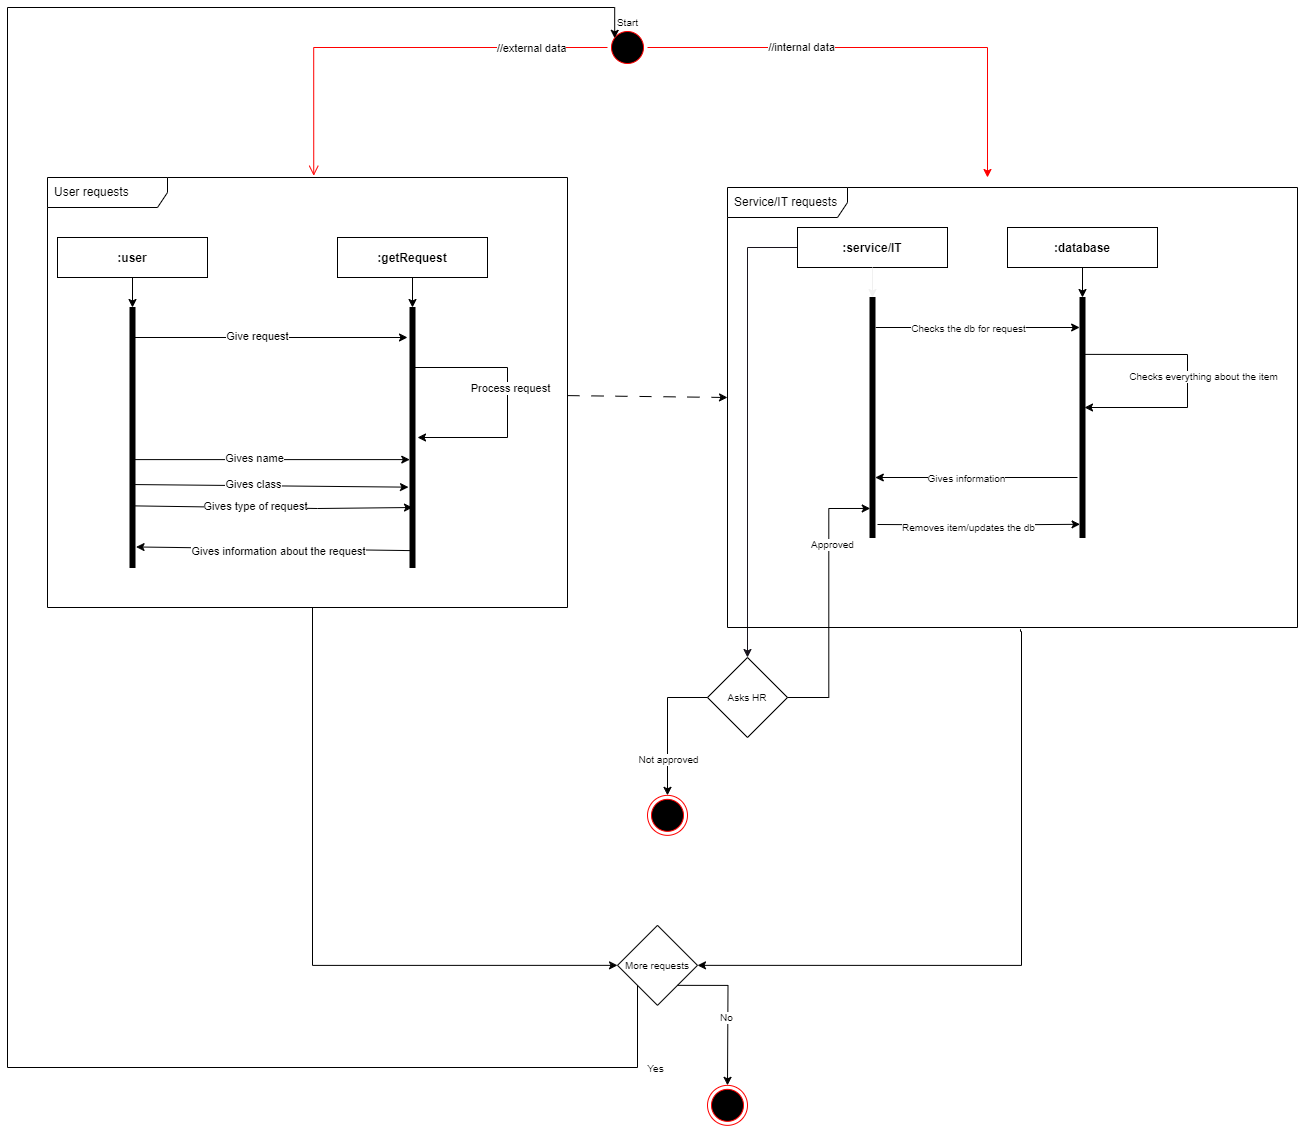

The diagram above was exported from draw.io. Its source (the exported page's mxGraphModel, read from the mxfile embedded in the PNG):
<mxGraphModel dx="1493" dy="669" grid="1" gridSize="10" guides="1" tooltips="1" connect="1" arrows="1" fold="1" page="1" pageScale="1" pageWidth="1169" pageHeight="1654" math="0" shadow="0">
  <root>
    <mxCell id="0" />
    <mxCell id="1" parent="0" />
    <mxCell id="6K0jhg-afVGKXWzK8rPh-1" style="edgeStyle=orthogonalEdgeStyle;rounded=0;orthogonalLoop=1;jettySize=auto;html=1;fontSize=10;labelBackgroundColor=#18141D;strokeColor=#FF0000;" edge="1" parent="1" source="6K0jhg-afVGKXWzK8rPh-3">
      <mxGeometry relative="1" as="geometry">
        <mxPoint x="1020" y="190" as="targetPoint" />
        <Array as="points">
          <mxPoint x="1020" y="60" />
          <mxPoint x="1020" y="190" />
        </Array>
      </mxGeometry>
    </mxCell>
    <mxCell id="6K0jhg-afVGKXWzK8rPh-2" value="//internal data" style="edgeLabel;html=1;align=center;verticalAlign=middle;resizable=0;points=[];fontSize=11;fontColor=default;labelBackgroundColor=default;" vertex="1" connectable="0" parent="6K0jhg-afVGKXWzK8rPh-1">
      <mxGeometry x="-0.3469" y="1" relative="1" as="geometry">
        <mxPoint as="offset" />
      </mxGeometry>
    </mxCell>
    <mxCell id="6K0jhg-afVGKXWzK8rPh-3" value="" style="ellipse;html=1;shape=startState;fillColor=#000000;strokeColor=#ff0000;" vertex="1" parent="1">
      <mxGeometry x="640" y="40" width="40" height="40" as="geometry" />
    </mxCell>
    <mxCell id="6K0jhg-afVGKXWzK8rPh-4" value="" style="edgeStyle=orthogonalEdgeStyle;html=1;verticalAlign=bottom;endArrow=open;endSize=8;strokeColor=#ff0000;rounded=0;entryX=0.512;entryY=-0.004;entryDx=0;entryDy=0;entryPerimeter=0;" edge="1" parent="1" source="6K0jhg-afVGKXWzK8rPh-3" target="6K0jhg-afVGKXWzK8rPh-25">
      <mxGeometry relative="1" as="geometry">
        <mxPoint x="216.10000000000014" y="179.57999999999993" as="targetPoint" />
      </mxGeometry>
    </mxCell>
    <mxCell id="6K0jhg-afVGKXWzK8rPh-5" value="//external data" style="edgeLabel;html=1;align=center;verticalAlign=middle;resizable=0;points=[];" vertex="1" connectable="0" parent="6K0jhg-afVGKXWzK8rPh-4">
      <mxGeometry x="0.1057" y="1" relative="1" as="geometry">
        <mxPoint x="156" y="-1" as="offset" />
      </mxGeometry>
    </mxCell>
    <mxCell id="6K0jhg-afVGKXWzK8rPh-6" style="edgeStyle=orthogonalEdgeStyle;rounded=0;orthogonalLoop=1;jettySize=auto;html=1;" edge="1" parent="1" source="6K0jhg-afVGKXWzK8rPh-7" target="6K0jhg-afVGKXWzK8rPh-8">
      <mxGeometry relative="1" as="geometry" />
    </mxCell>
    <mxCell id="6K0jhg-afVGKXWzK8rPh-7" value=":user" style="fontStyle=1;fillColor=none;" vertex="1" parent="1">
      <mxGeometry x="90" y="250" width="150" height="40" as="geometry" />
    </mxCell>
    <mxCell id="6K0jhg-afVGKXWzK8rPh-8" value="" style="html=1;points=[];perimeter=orthogonalPerimeter;fillColor=strokeColor;" vertex="1" parent="1">
      <mxGeometry x="162.5" y="320" width="5" height="260" as="geometry" />
    </mxCell>
    <mxCell id="6K0jhg-afVGKXWzK8rPh-9" style="edgeStyle=orthogonalEdgeStyle;rounded=0;orthogonalLoop=1;jettySize=auto;html=1;" edge="1" parent="1" source="6K0jhg-afVGKXWzK8rPh-10" target="6K0jhg-afVGKXWzK8rPh-11">
      <mxGeometry relative="1" as="geometry" />
    </mxCell>
    <mxCell id="6K0jhg-afVGKXWzK8rPh-10" value=":getRequest" style="fontStyle=1;fillColor=none;" vertex="1" parent="1">
      <mxGeometry x="370" y="250" width="150" height="40" as="geometry" />
    </mxCell>
    <mxCell id="6K0jhg-afVGKXWzK8rPh-11" value="" style="html=1;points=[];perimeter=orthogonalPerimeter;fillColor=strokeColor;" vertex="1" parent="1">
      <mxGeometry x="442.5" y="320" width="5" height="260" as="geometry" />
    </mxCell>
    <mxCell id="6K0jhg-afVGKXWzK8rPh-12" value="" style="edgeStyle=none;orthogonalLoop=1;jettySize=auto;html=1;rounded=0;" edge="1" parent="1">
      <mxGeometry width="100" relative="1" as="geometry">
        <mxPoint x="162.5" y="350" as="sourcePoint" />
        <mxPoint x="440" y="350" as="targetPoint" />
        <Array as="points" />
      </mxGeometry>
    </mxCell>
    <mxCell id="6K0jhg-afVGKXWzK8rPh-13" value="Give request" style="edgeLabel;html=1;align=center;verticalAlign=middle;resizable=0;points=[];" vertex="1" connectable="0" parent="6K0jhg-afVGKXWzK8rPh-12">
      <mxGeometry x="-0.0844" y="2" relative="1" as="geometry">
        <mxPoint as="offset" />
      </mxGeometry>
    </mxCell>
    <mxCell id="6K0jhg-afVGKXWzK8rPh-14" value="" style="edgeStyle=none;orthogonalLoop=1;jettySize=auto;html=1;rounded=0;" edge="1" parent="1">
      <mxGeometry width="100" relative="1" as="geometry">
        <mxPoint x="442.5" y="380" as="sourcePoint" />
        <mxPoint x="450" y="450" as="targetPoint" />
        <Array as="points">
          <mxPoint x="540" y="380" />
          <mxPoint x="540" y="450" />
        </Array>
      </mxGeometry>
    </mxCell>
    <mxCell id="6K0jhg-afVGKXWzK8rPh-15" value="Process request" style="edgeLabel;html=1;align=center;verticalAlign=middle;resizable=0;points=[];" vertex="1" connectable="0" parent="6K0jhg-afVGKXWzK8rPh-14">
      <mxGeometry x="-0.0844" y="2" relative="1" as="geometry">
        <mxPoint as="offset" />
      </mxGeometry>
    </mxCell>
    <mxCell id="6K0jhg-afVGKXWzK8rPh-16" value="" style="edgeStyle=none;orthogonalLoop=1;jettySize=auto;html=1;rounded=0;exitX=0.977;exitY=0.585;exitDx=0;exitDy=0;exitPerimeter=0;entryX=-0.049;entryY=0.585;entryDx=0;entryDy=0;entryPerimeter=0;" edge="1" parent="1" source="6K0jhg-afVGKXWzK8rPh-8" target="6K0jhg-afVGKXWzK8rPh-11">
      <mxGeometry width="100" relative="1" as="geometry">
        <mxPoint x="167.5" y="470" as="sourcePoint" />
        <mxPoint x="420" y="460" as="targetPoint" />
        <Array as="points" />
      </mxGeometry>
    </mxCell>
    <mxCell id="6K0jhg-afVGKXWzK8rPh-17" value="Gives name" style="edgeLabel;html=1;align=center;verticalAlign=middle;resizable=0;points=[];" vertex="1" connectable="0" parent="6K0jhg-afVGKXWzK8rPh-16">
      <mxGeometry x="-0.0844" y="2" relative="1" as="geometry">
        <mxPoint x="-7" as="offset" />
      </mxGeometry>
    </mxCell>
    <mxCell id="6K0jhg-afVGKXWzK8rPh-18" value="" style="edgeStyle=none;orthogonalLoop=1;jettySize=auto;html=1;rounded=0;exitX=1.022;exitY=0.681;exitDx=0;exitDy=0;exitPerimeter=0;entryX=-0.3;entryY=0.691;entryDx=0;entryDy=0;entryPerimeter=0;" edge="1" parent="1" source="6K0jhg-afVGKXWzK8rPh-8" target="6K0jhg-afVGKXWzK8rPh-11">
      <mxGeometry width="100" relative="1" as="geometry">
        <mxPoint x="177.38499999999976" y="482.0999999999999" as="sourcePoint" />
        <mxPoint x="452.2549999999999" y="482.0999999999999" as="targetPoint" />
        <Array as="points" />
      </mxGeometry>
    </mxCell>
    <mxCell id="6K0jhg-afVGKXWzK8rPh-19" value="Gives class" style="edgeLabel;html=1;align=center;verticalAlign=middle;resizable=0;points=[];" vertex="1" connectable="0" parent="6K0jhg-afVGKXWzK8rPh-18">
      <mxGeometry x="-0.0844" y="2" relative="1" as="geometry">
        <mxPoint x="-7" as="offset" />
      </mxGeometry>
    </mxCell>
    <mxCell id="6K0jhg-afVGKXWzK8rPh-20" value="" style="edgeStyle=none;orthogonalLoop=1;jettySize=auto;html=1;rounded=0;exitX=0.767;exitY=0.763;exitDx=0;exitDy=0;exitPerimeter=0;" edge="1" parent="1" source="6K0jhg-afVGKXWzK8rPh-8">
      <mxGeometry width="100" relative="1" as="geometry">
        <mxPoint x="177.61" y="507.05999999999995" as="sourcePoint" />
        <mxPoint x="445" y="520" as="targetPoint" />
        <Array as="points">
          <mxPoint x="350" y="521" />
        </Array>
      </mxGeometry>
    </mxCell>
    <mxCell id="6K0jhg-afVGKXWzK8rPh-21" value="Gives type of request" style="edgeLabel;html=1;align=center;verticalAlign=middle;resizable=0;points=[];" vertex="1" connectable="0" parent="6K0jhg-afVGKXWzK8rPh-20">
      <mxGeometry x="-0.0844" y="2" relative="1" as="geometry">
        <mxPoint x="-7" as="offset" />
      </mxGeometry>
    </mxCell>
    <mxCell id="6K0jhg-afVGKXWzK8rPh-22" value="" style="edgeStyle=none;orthogonalLoop=1;jettySize=auto;html=1;rounded=0;exitX=0.162;exitY=0.935;exitDx=0;exitDy=0;exitPerimeter=0;entryX=1.21;entryY=0.921;entryDx=0;entryDy=0;entryPerimeter=0;" edge="1" parent="1" source="6K0jhg-afVGKXWzK8rPh-11" target="6K0jhg-afVGKXWzK8rPh-8">
      <mxGeometry width="100" relative="1" as="geometry">
        <mxPoint x="440" y="563" as="sourcePoint" />
        <mxPoint x="180" y="560" as="targetPoint" />
        <Array as="points" />
      </mxGeometry>
    </mxCell>
    <mxCell id="6K0jhg-afVGKXWzK8rPh-23" value="Gives information about the request" style="edgeLabel;html=1;align=center;verticalAlign=middle;resizable=0;points=[];" vertex="1" connectable="0" parent="6K0jhg-afVGKXWzK8rPh-22">
      <mxGeometry x="-0.0844" y="2" relative="1" as="geometry">
        <mxPoint x="-7" as="offset" />
      </mxGeometry>
    </mxCell>
    <mxCell id="6K0jhg-afVGKXWzK8rPh-24" style="edgeStyle=orthogonalEdgeStyle;rounded=0;orthogonalLoop=1;jettySize=auto;html=1;entryX=0;entryY=0.5;entryDx=0;entryDy=0;labelBackgroundColor=#18141D;strokeColor=#000000;fontSize=10;fontColor=#FFFFFF;" edge="1" parent="1" source="6K0jhg-afVGKXWzK8rPh-25" target="6K0jhg-afVGKXWzK8rPh-55">
      <mxGeometry relative="1" as="geometry">
        <Array as="points">
          <mxPoint x="345" y="978" />
        </Array>
        <mxPoint x="344.67999999999984" y="540.0000000000001" as="sourcePoint" />
      </mxGeometry>
    </mxCell>
    <mxCell id="6K0jhg-afVGKXWzK8rPh-25" value="User requests" style="shape=umlFrame;whiteSpace=wrap;html=1;width=120;height=30;boundedLbl=1;verticalAlign=middle;align=left;spacingLeft=5;fillColor=none;" vertex="1" parent="1">
      <mxGeometry x="80" y="190" width="520" height="430" as="geometry" />
    </mxCell>
    <mxCell id="6K0jhg-afVGKXWzK8rPh-26" value="Start" style="text;html=1;align=center;verticalAlign=middle;resizable=0;points=[];autosize=1;strokeColor=none;fillColor=none;fontSize=10;" vertex="1" parent="1">
      <mxGeometry x="640" y="20" width="40" height="30" as="geometry" />
    </mxCell>
    <mxCell id="6K0jhg-afVGKXWzK8rPh-27" style="edgeStyle=orthogonalEdgeStyle;rounded=0;orthogonalLoop=1;jettySize=auto;html=1;exitX=0;exitY=0.5;exitDx=0;exitDy=0;labelBackgroundColor=#18141D;strokeColor=#18141D;fontSize=10;fontColor=#FFFFFF;" edge="1" parent="1" source="6K0jhg-afVGKXWzK8rPh-28" target="6K0jhg-afVGKXWzK8rPh-47">
      <mxGeometry relative="1" as="geometry">
        <mxPoint x="780" y="760" as="targetPoint" />
        <mxPoint x="830" y="540" as="sourcePoint" />
      </mxGeometry>
    </mxCell>
    <mxCell id="6K0jhg-afVGKXWzK8rPh-28" value=":service/IT" style="fontStyle=1;fillColor=none;" vertex="1" parent="1">
      <mxGeometry x="830" y="240" width="150" height="40" as="geometry" />
    </mxCell>
    <mxCell id="6K0jhg-afVGKXWzK8rPh-29" value="" style="edgeStyle=orthogonalEdgeStyle;rounded=0;orthogonalLoop=1;jettySize=auto;html=1;labelBackgroundColor=#18141D;strokeColor=#f0f0f0f0;fontSize=10;fontColor=#FFFFFF;" edge="1" parent="1" source="6K0jhg-afVGKXWzK8rPh-28" target="6K0jhg-afVGKXWzK8rPh-36">
      <mxGeometry relative="1" as="geometry" />
    </mxCell>
    <mxCell id="6K0jhg-afVGKXWzK8rPh-30" style="edgeStyle=orthogonalEdgeStyle;rounded=0;orthogonalLoop=1;jettySize=auto;html=1;labelBackgroundColor=#18141D;strokeColor=#000000;fontSize=10;fontColor=#0000000;exitX=1.146;exitY=0.125;exitDx=0;exitDy=0;exitPerimeter=0;entryX=-0.077;entryY=0.125;entryDx=0;entryDy=0;entryPerimeter=0;" edge="1" parent="1" source="6K0jhg-afVGKXWzK8rPh-36" target="6K0jhg-afVGKXWzK8rPh-39">
      <mxGeometry relative="1" as="geometry">
        <mxPoint x="1110" y="390" as="targetPoint" />
      </mxGeometry>
    </mxCell>
    <mxCell id="6K0jhg-afVGKXWzK8rPh-31" value="Checks the db for request" style="edgeLabel;html=1;align=center;verticalAlign=middle;resizable=0;points=[];fontSize=10;fontColor=#0000000;" vertex="1" connectable="0" parent="6K0jhg-afVGKXWzK8rPh-30">
      <mxGeometry x="-0.0942" relative="1" as="geometry">
        <mxPoint as="offset" />
      </mxGeometry>
    </mxCell>
    <mxCell id="6K0jhg-afVGKXWzK8rPh-32" style="edgeStyle=orthogonalEdgeStyle;rounded=0;orthogonalLoop=1;jettySize=auto;html=1;entryX=1.062;entryY=0.75;entryDx=0;entryDy=0;entryPerimeter=0;labelBackgroundColor=#18141D;strokeColor=#000000;fontSize=10;fontColor=#0000000;exitX=-0.5;exitY=0.75;exitDx=0;exitDy=0;exitPerimeter=0;" edge="1" parent="1" source="6K0jhg-afVGKXWzK8rPh-39" target="6K0jhg-afVGKXWzK8rPh-36">
      <mxGeometry relative="1" as="geometry" />
    </mxCell>
    <mxCell id="6K0jhg-afVGKXWzK8rPh-33" value="Gives information" style="edgeLabel;html=1;align=center;verticalAlign=middle;resizable=0;points=[];fontSize=10;fontColor=#0000000;" vertex="1" connectable="0" parent="6K0jhg-afVGKXWzK8rPh-32">
      <mxGeometry x="0.1069" relative="1" as="geometry">
        <mxPoint as="offset" />
      </mxGeometry>
    </mxCell>
    <mxCell id="6K0jhg-afVGKXWzK8rPh-34" style="edgeStyle=orthogonalEdgeStyle;rounded=0;orthogonalLoop=1;jettySize=auto;html=1;entryX=0.014;entryY=0.945;entryDx=0;entryDy=0;entryPerimeter=0;labelBackgroundColor=#18141D;strokeColor=#000000;fontSize=10;fontColor=#0000000;" edge="1" parent="1" target="6K0jhg-afVGKXWzK8rPh-39">
      <mxGeometry relative="1" as="geometry">
        <mxPoint x="910" y="537" as="sourcePoint" />
      </mxGeometry>
    </mxCell>
    <mxCell id="6K0jhg-afVGKXWzK8rPh-35" value="Removes item/updates the db" style="edgeLabel;html=1;align=center;verticalAlign=middle;resizable=0;points=[];fontSize=10;fontColor=#0000000;" vertex="1" connectable="0" parent="6K0jhg-afVGKXWzK8rPh-34">
      <mxGeometry x="-0.1879" y="-2" relative="1" as="geometry">
        <mxPoint x="8" as="offset" />
      </mxGeometry>
    </mxCell>
    <mxCell id="6K0jhg-afVGKXWzK8rPh-36" value="" style="html=1;points=[];perimeter=orthogonalPerimeter;fillColor=strokeColor;fontSize=10;fontColor=#0000000;" vertex="1" parent="1">
      <mxGeometry x="902.5" y="310" width="5" height="240" as="geometry" />
    </mxCell>
    <mxCell id="6K0jhg-afVGKXWzK8rPh-37" value=":database" style="fontStyle=1;fillColor=none;" vertex="1" parent="1">
      <mxGeometry x="1040" y="240" width="150" height="40" as="geometry" />
    </mxCell>
    <mxCell id="6K0jhg-afVGKXWzK8rPh-38" style="edgeStyle=orthogonalEdgeStyle;rounded=0;orthogonalLoop=1;jettySize=auto;html=1;labelBackgroundColor=#18141D;strokeColor=#000000;fontSize=10;fontColor=#0000000;exitX=0.5;exitY=1;exitDx=0;exitDy=0;" edge="1" parent="1" source="6K0jhg-afVGKXWzK8rPh-37" target="6K0jhg-afVGKXWzK8rPh-39">
      <mxGeometry relative="1" as="geometry" />
    </mxCell>
    <mxCell id="6K0jhg-afVGKXWzK8rPh-39" value="" style="html=1;points=[];perimeter=orthogonalPerimeter;fillColor=strokeColor;fontSize=10;fontColor=#0000000;" vertex="1" parent="1">
      <mxGeometry x="1112.5" y="310" width="5" height="240" as="geometry" />
    </mxCell>
    <mxCell id="6K0jhg-afVGKXWzK8rPh-40" value="" style="endArrow=classic;html=1;rounded=0;labelBackgroundColor=#18141D;strokeColor=#000000;fontSize=10;fontColor=#FFFFFF;dashed=1;dashPattern=12 12;" edge="1" parent="1" source="6K0jhg-afVGKXWzK8rPh-25">
      <mxGeometry width="50" height="50" relative="1" as="geometry">
        <mxPoint x="470" y="520" as="sourcePoint" />
        <mxPoint x="760" y="410" as="targetPoint" />
      </mxGeometry>
    </mxCell>
    <mxCell id="6K0jhg-afVGKXWzK8rPh-41" value="" style="endArrow=classic;html=1;rounded=0;labelBackgroundColor=#18141D;strokeColor=#000000;fontSize=10;fontColor=#0000000;exitX=0.837;exitY=0.237;exitDx=0;exitDy=0;exitPerimeter=0;" edge="1" parent="1" source="6K0jhg-afVGKXWzK8rPh-39">
      <mxGeometry width="50" height="50" relative="1" as="geometry">
        <mxPoint x="1000" y="390" as="sourcePoint" />
        <mxPoint x="1117" y="420" as="targetPoint" />
        <Array as="points">
          <mxPoint x="1220" y="367" />
          <mxPoint x="1220" y="385" />
          <mxPoint x="1220" y="420" />
        </Array>
      </mxGeometry>
    </mxCell>
    <mxCell id="6K0jhg-afVGKXWzK8rPh-42" value="Checks everything about the item" style="edgeLabel;html=1;align=center;verticalAlign=middle;resizable=0;points=[];fontSize=10;fontColor=#0000000;" vertex="1" connectable="0" parent="6K0jhg-afVGKXWzK8rPh-41">
      <mxGeometry x="-0.3043" relative="1" as="geometry">
        <mxPoint x="29" y="22" as="offset" />
      </mxGeometry>
    </mxCell>
    <mxCell id="6K0jhg-afVGKXWzK8rPh-43" style="edgeStyle=orthogonalEdgeStyle;rounded=0;orthogonalLoop=1;jettySize=auto;html=1;labelBackgroundColor=#18141D;strokeColor=#000000;fontSize=10;fontColor=#FFFFFF;entryX=0.049;entryY=0.879;entryDx=0;entryDy=0;entryPerimeter=0;" edge="1" parent="1" source="6K0jhg-afVGKXWzK8rPh-47" target="6K0jhg-afVGKXWzK8rPh-36">
      <mxGeometry relative="1" as="geometry">
        <mxPoint x="860" y="870" as="targetPoint" />
      </mxGeometry>
    </mxCell>
    <mxCell id="6K0jhg-afVGKXWzK8rPh-44" value="Approved" style="edgeLabel;html=1;align=center;verticalAlign=middle;resizable=0;points=[];fontSize=10;fontColor=#0000000;" vertex="1" connectable="0" parent="6K0jhg-afVGKXWzK8rPh-43">
      <mxGeometry x="0.4385" y="-3" relative="1" as="geometry">
        <mxPoint as="offset" />
      </mxGeometry>
    </mxCell>
    <mxCell id="6K0jhg-afVGKXWzK8rPh-45" style="edgeStyle=orthogonalEdgeStyle;rounded=0;orthogonalLoop=1;jettySize=auto;html=1;labelBackgroundColor=#18141D;strokeColor=#000000;fontSize=10;fontColor=#FFFFFF;" edge="1" parent="1" source="6K0jhg-afVGKXWzK8rPh-47" target="6K0jhg-afVGKXWzK8rPh-48">
      <mxGeometry relative="1" as="geometry">
        <mxPoint x="700" y="787.85" as="targetPoint" />
      </mxGeometry>
    </mxCell>
    <mxCell id="6K0jhg-afVGKXWzK8rPh-46" value="&lt;font color=&quot;#000000&quot;&gt;Not approved&lt;/font&gt;" style="edgeLabel;html=1;align=center;verticalAlign=middle;resizable=0;points=[];fontSize=10;fontColor=#FFFFFF;" vertex="1" connectable="0" parent="6K0jhg-afVGKXWzK8rPh-45">
      <mxGeometry x="0.469" relative="1" as="geometry">
        <mxPoint as="offset" />
      </mxGeometry>
    </mxCell>
    <mxCell id="6K0jhg-afVGKXWzK8rPh-47" value="&lt;font color=&quot;#000000&quot;&gt;Asks HR&lt;/font&gt;" style="rhombus;whiteSpace=wrap;html=1;fontSize=10;fontColor=#FFFFFF;fillColor=none;" vertex="1" parent="1">
      <mxGeometry x="740" y="670" width="80" height="80" as="geometry" />
    </mxCell>
    <mxCell id="6K0jhg-afVGKXWzK8rPh-48" value="" style="ellipse;html=1;shape=endState;fillColor=#000000;strokeColor=#ff0000;fontSize=10;fontColor=#FFFFFF;" vertex="1" parent="1">
      <mxGeometry x="680" y="807.85" width="40" height="40" as="geometry" />
    </mxCell>
    <mxCell id="6K0jhg-afVGKXWzK8rPh-49" style="edgeStyle=orthogonalEdgeStyle;rounded=0;orthogonalLoop=1;jettySize=auto;html=1;labelBackgroundColor=#18141D;strokeColor=#000000;fontSize=10;fontColor=#FFFFFF;entryX=1;entryY=0.5;entryDx=0;entryDy=0;exitX=0.514;exitY=1.004;exitDx=0;exitDy=0;exitPerimeter=0;" edge="1" parent="1" source="6K0jhg-afVGKXWzK8rPh-50" target="6K0jhg-afVGKXWzK8rPh-55">
      <mxGeometry relative="1" as="geometry">
        <mxPoint x="840" y="907.85" as="targetPoint" />
        <Array as="points">
          <mxPoint x="1053" y="644" />
          <mxPoint x="1054" y="644" />
          <mxPoint x="1054" y="978" />
        </Array>
        <mxPoint x="1054.12" y="561.37" as="sourcePoint" />
      </mxGeometry>
    </mxCell>
    <mxCell id="6K0jhg-afVGKXWzK8rPh-50" value="Service/IT requests" style="shape=umlFrame;whiteSpace=wrap;html=1;width=120;height=30;boundedLbl=1;verticalAlign=middle;align=left;spacingLeft=5;fillColor=none;" vertex="1" parent="1">
      <mxGeometry x="760" y="200" width="570" height="440" as="geometry" />
    </mxCell>
    <mxCell id="6K0jhg-afVGKXWzK8rPh-51" style="edgeStyle=orthogonalEdgeStyle;rounded=0;orthogonalLoop=1;jettySize=auto;html=1;exitX=0;exitY=1;exitDx=0;exitDy=0;labelBackgroundColor=#18141D;strokeColor=#000000;fontSize=10;fontColor=#FFFFFF;entryX=0.18;entryY=1.027;entryDx=0;entryDy=0;entryPerimeter=0;" edge="1" parent="1" source="6K0jhg-afVGKXWzK8rPh-55" target="6K0jhg-afVGKXWzK8rPh-26">
      <mxGeometry relative="1" as="geometry">
        <mxPoint x="180" y="1070" as="targetPoint" />
        <Array as="points">
          <mxPoint x="40" y="1080" />
          <mxPoint x="40" y="20" />
          <mxPoint x="647" y="20" />
        </Array>
      </mxGeometry>
    </mxCell>
    <mxCell id="6K0jhg-afVGKXWzK8rPh-52" value="&lt;font color=&quot;#000000&quot;&gt;Yes&lt;/font&gt;" style="edgeLabel;html=1;align=center;verticalAlign=middle;resizable=0;points=[];fontSize=10;fontColor=#FFFFFF;" vertex="1" connectable="0" parent="6K0jhg-afVGKXWzK8rPh-51">
      <mxGeometry x="-0.8655" relative="1" as="geometry">
        <mxPoint x="97" as="offset" />
      </mxGeometry>
    </mxCell>
    <mxCell id="6K0jhg-afVGKXWzK8rPh-53" style="edgeStyle=orthogonalEdgeStyle;rounded=0;orthogonalLoop=1;jettySize=auto;html=1;exitX=1;exitY=1;exitDx=0;exitDy=0;labelBackgroundColor=#18141D;strokeColor=#000000;fontSize=10;fontColor=#FFFFFF;" edge="1" parent="1" source="6K0jhg-afVGKXWzK8rPh-55">
      <mxGeometry relative="1" as="geometry">
        <mxPoint x="760" y="1097.85" as="targetPoint" />
      </mxGeometry>
    </mxCell>
    <mxCell id="6K0jhg-afVGKXWzK8rPh-54" value="&lt;font color=&quot;#000000&quot;&gt;No&lt;/font&gt;" style="edgeLabel;html=1;align=center;verticalAlign=middle;resizable=0;points=[];fontSize=10;fontColor=#FFFFFF;" vertex="1" connectable="0" parent="6K0jhg-afVGKXWzK8rPh-53">
      <mxGeometry x="0.0861" y="-2" relative="1" as="geometry">
        <mxPoint as="offset" />
      </mxGeometry>
    </mxCell>
    <mxCell id="6K0jhg-afVGKXWzK8rPh-55" value="&lt;font color=&quot;#000000&quot;&gt;More requests&lt;/font&gt;" style="rhombus;whiteSpace=wrap;html=1;fontSize=10;fontColor=#FFFFFF;fillColor=none;" vertex="1" parent="1">
      <mxGeometry x="650" y="937.8499999999999" width="80" height="80" as="geometry" />
    </mxCell>
    <mxCell id="6K0jhg-afVGKXWzK8rPh-56" value="" style="ellipse;html=1;shape=endState;fillColor=#000000;strokeColor=#ff0000;fontSize=10;fontColor=#FFFFFF;" vertex="1" parent="1">
      <mxGeometry x="740" y="1097.85" width="40" height="40" as="geometry" />
    </mxCell>
  </root>
</mxGraphModel>